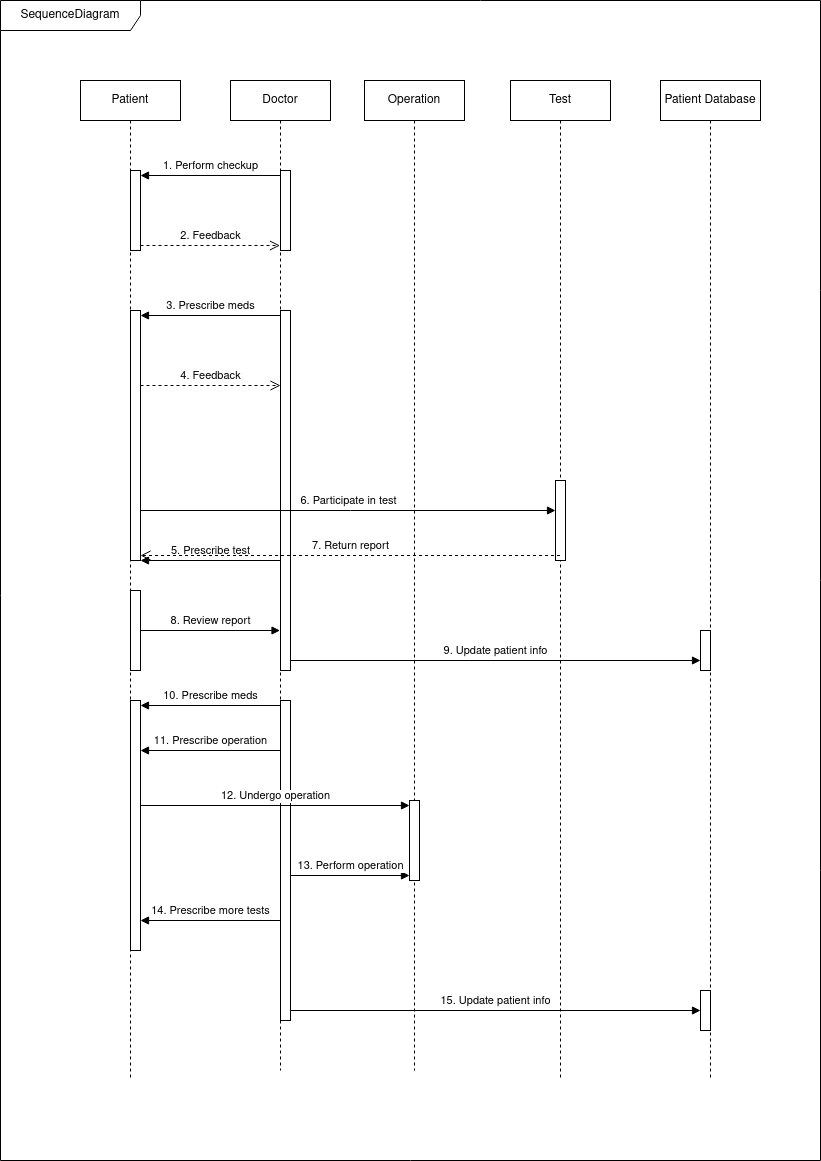

The diagram above was exported from draw.io. Its source (the exported page's mxGraphModel, read from the mxfile embedded in the PNG):
<mxGraphModel dx="1914" dy="981" grid="1" gridSize="10" guides="1" tooltips="1" connect="1" arrows="1" fold="1" page="1" pageScale="1" pageWidth="827" pageHeight="1169" math="0" shadow="0">
  <root>
    <mxCell id="0" />
    <mxCell id="1" parent="0" />
    <mxCell id="fTpMjoGTLieMNZacZk1k-1" value="SequenceDiagram" style="shape=umlFrame;whiteSpace=wrap;html=1;pointerEvents=0;width=140;height=30;" vertex="1" parent="1">
      <mxGeometry width="820" height="1160" as="geometry" />
    </mxCell>
    <mxCell id="fTpMjoGTLieMNZacZk1k-2" value="Patient" style="shape=umlLifeline;perimeter=lifelinePerimeter;whiteSpace=wrap;html=1;container=1;dropTarget=0;collapsible=0;recursiveResize=0;outlineConnect=0;portConstraint=eastwest;newEdgeStyle={&quot;curved&quot;:0,&quot;rounded&quot;:0};" vertex="1" parent="1">
      <mxGeometry x="80" y="80" width="100" height="1000" as="geometry" />
    </mxCell>
    <mxCell id="fTpMjoGTLieMNZacZk1k-7" value="" style="html=1;points=[[0,0,0,0,5],[0,1,0,0,-5],[1,0,0,0,5],[1,1,0,0,-5]];perimeter=orthogonalPerimeter;outlineConnect=0;targetShapes=umlLifeline;portConstraint=eastwest;newEdgeStyle={&quot;curved&quot;:0,&quot;rounded&quot;:0};" vertex="1" parent="fTpMjoGTLieMNZacZk1k-2">
      <mxGeometry x="50" y="90" width="10" height="80" as="geometry" />
    </mxCell>
    <mxCell id="fTpMjoGTLieMNZacZk1k-20" value="" style="html=1;points=[[0,0,0,0,5],[0,1,0,0,-5],[1,0,0,0,5],[1,1,0,0,-5]];perimeter=orthogonalPerimeter;outlineConnect=0;targetShapes=umlLifeline;portConstraint=eastwest;newEdgeStyle={&quot;curved&quot;:0,&quot;rounded&quot;:0};" vertex="1" parent="fTpMjoGTLieMNZacZk1k-2">
      <mxGeometry x="50" y="510" width="10" height="80" as="geometry" />
    </mxCell>
    <mxCell id="fTpMjoGTLieMNZacZk1k-25" value="" style="html=1;points=[[0,0,0,0,5],[0,1,0,0,-5],[1,0,0,0,5],[1,1,0,0,-5]];perimeter=orthogonalPerimeter;outlineConnect=0;targetShapes=umlLifeline;portConstraint=eastwest;newEdgeStyle={&quot;curved&quot;:0,&quot;rounded&quot;:0};" vertex="1" parent="fTpMjoGTLieMNZacZk1k-2">
      <mxGeometry x="50" y="620" width="10" height="250" as="geometry" />
    </mxCell>
    <mxCell id="fTpMjoGTLieMNZacZk1k-3" value="Doctor" style="shape=umlLifeline;perimeter=lifelinePerimeter;whiteSpace=wrap;html=1;container=1;dropTarget=0;collapsible=0;recursiveResize=0;outlineConnect=0;portConstraint=eastwest;newEdgeStyle={&quot;curved&quot;:0,&quot;rounded&quot;:0};" vertex="1" parent="1">
      <mxGeometry x="230" y="80" width="100" height="990" as="geometry" />
    </mxCell>
    <mxCell id="fTpMjoGTLieMNZacZk1k-10" value="" style="html=1;points=[[0,0,0,0,5],[0,1,0,0,-5],[1,0,0,0,5],[1,1,0,0,-5]];perimeter=orthogonalPerimeter;outlineConnect=0;targetShapes=umlLifeline;portConstraint=eastwest;newEdgeStyle={&quot;curved&quot;:0,&quot;rounded&quot;:0};" vertex="1" parent="fTpMjoGTLieMNZacZk1k-3">
      <mxGeometry x="50" y="90" width="10" height="80" as="geometry" />
    </mxCell>
    <mxCell id="fTpMjoGTLieMNZacZk1k-11" value="" style="html=1;points=[[0,0,0,0,5],[0,1,0,0,-5],[1,0,0,0,5],[1,1,0,0,-5]];perimeter=orthogonalPerimeter;outlineConnect=0;targetShapes=umlLifeline;portConstraint=eastwest;newEdgeStyle={&quot;curved&quot;:0,&quot;rounded&quot;:0};" vertex="1" parent="fTpMjoGTLieMNZacZk1k-3">
      <mxGeometry x="-100" y="230" width="10" height="250" as="geometry" />
    </mxCell>
    <mxCell id="fTpMjoGTLieMNZacZk1k-12" value="" style="html=1;points=[[0,0,0,0,5],[0,1,0,0,-5],[1,0,0,0,5],[1,1,0,0,-5]];perimeter=orthogonalPerimeter;outlineConnect=0;targetShapes=umlLifeline;portConstraint=eastwest;newEdgeStyle={&quot;curved&quot;:0,&quot;rounded&quot;:0};" vertex="1" parent="fTpMjoGTLieMNZacZk1k-3">
      <mxGeometry x="50" y="230" width="10" height="360" as="geometry" />
    </mxCell>
    <mxCell id="fTpMjoGTLieMNZacZk1k-13" value="3. Prescribe meds" style="html=1;verticalAlign=bottom;endArrow=block;curved=0;rounded=0;entryX=1;entryY=0;entryDx=0;entryDy=5;" edge="1" parent="fTpMjoGTLieMNZacZk1k-3" target="fTpMjoGTLieMNZacZk1k-11">
      <mxGeometry relative="1" as="geometry">
        <mxPoint x="50" y="235" as="sourcePoint" />
      </mxGeometry>
    </mxCell>
    <mxCell id="fTpMjoGTLieMNZacZk1k-14" value="4. Feedback" style="html=1;verticalAlign=bottom;endArrow=open;dashed=1;endSize=8;curved=0;rounded=0;" edge="1" parent="fTpMjoGTLieMNZacZk1k-3" source="fTpMjoGTLieMNZacZk1k-11">
      <mxGeometry relative="1" as="geometry">
        <mxPoint x="50" y="305" as="targetPoint" />
      </mxGeometry>
    </mxCell>
    <mxCell id="fTpMjoGTLieMNZacZk1k-16" value="5. Prescribe test" style="html=1;verticalAlign=bottom;endArrow=block;curved=0;rounded=0;" edge="1" parent="fTpMjoGTLieMNZacZk1k-3" source="fTpMjoGTLieMNZacZk1k-3" target="fTpMjoGTLieMNZacZk1k-11">
      <mxGeometry width="80" relative="1" as="geometry">
        <mxPoint x="380" y="360" as="sourcePoint" />
        <mxPoint x="460" y="360" as="targetPoint" />
      </mxGeometry>
    </mxCell>
    <mxCell id="fTpMjoGTLieMNZacZk1k-26" value="" style="html=1;points=[[0,0,0,0,5],[0,1,0,0,-5],[1,0,0,0,5],[1,1,0,0,-5]];perimeter=orthogonalPerimeter;outlineConnect=0;targetShapes=umlLifeline;portConstraint=eastwest;newEdgeStyle={&quot;curved&quot;:0,&quot;rounded&quot;:0};" vertex="1" parent="fTpMjoGTLieMNZacZk1k-3">
      <mxGeometry x="50" y="620" width="10" height="320" as="geometry" />
    </mxCell>
    <mxCell id="fTpMjoGTLieMNZacZk1k-4" value="&lt;div&gt;Patient Database&lt;/div&gt;" style="shape=umlLifeline;perimeter=lifelinePerimeter;whiteSpace=wrap;html=1;container=1;dropTarget=0;collapsible=0;recursiveResize=0;outlineConnect=0;portConstraint=eastwest;newEdgeStyle={&quot;curved&quot;:0,&quot;rounded&quot;:0};" vertex="1" parent="1">
      <mxGeometry x="660" y="80" width="100" height="1000" as="geometry" />
    </mxCell>
    <mxCell id="fTpMjoGTLieMNZacZk1k-23" value="" style="html=1;points=[[0,0,0,0,5],[0,1,0,0,-5],[1,0,0,0,5],[1,1,0,0,-5]];perimeter=orthogonalPerimeter;outlineConnect=0;targetShapes=umlLifeline;portConstraint=eastwest;newEdgeStyle={&quot;curved&quot;:0,&quot;rounded&quot;:0};" vertex="1" parent="fTpMjoGTLieMNZacZk1k-4">
      <mxGeometry x="40" y="550" width="10" height="40" as="geometry" />
    </mxCell>
    <mxCell id="fTpMjoGTLieMNZacZk1k-33" value="" style="html=1;points=[[0,0,0,0,5],[0,1,0,0,-5],[1,0,0,0,5],[1,1,0,0,-5]];perimeter=orthogonalPerimeter;outlineConnect=0;targetShapes=umlLifeline;portConstraint=eastwest;newEdgeStyle={&quot;curved&quot;:0,&quot;rounded&quot;:0};" vertex="1" parent="fTpMjoGTLieMNZacZk1k-4">
      <mxGeometry x="40" y="910" width="10" height="40" as="geometry" />
    </mxCell>
    <mxCell id="fTpMjoGTLieMNZacZk1k-5" value="Operation" style="shape=umlLifeline;perimeter=lifelinePerimeter;whiteSpace=wrap;html=1;container=1;dropTarget=0;collapsible=0;recursiveResize=0;outlineConnect=0;portConstraint=eastwest;newEdgeStyle={&quot;curved&quot;:0,&quot;rounded&quot;:0};" vertex="1" parent="1">
      <mxGeometry x="364" y="80" width="100" height="990" as="geometry" />
    </mxCell>
    <mxCell id="fTpMjoGTLieMNZacZk1k-29" value="" style="html=1;points=[[0,0,0,0,5],[0,1,0,0,-5],[1,0,0,0,5],[1,1,0,0,-5]];perimeter=orthogonalPerimeter;outlineConnect=0;targetShapes=umlLifeline;portConstraint=eastwest;newEdgeStyle={&quot;curved&quot;:0,&quot;rounded&quot;:0};" vertex="1" parent="fTpMjoGTLieMNZacZk1k-5">
      <mxGeometry x="45" y="720" width="10" height="80" as="geometry" />
    </mxCell>
    <mxCell id="fTpMjoGTLieMNZacZk1k-6" value="Test" style="shape=umlLifeline;perimeter=lifelinePerimeter;whiteSpace=wrap;html=1;container=1;dropTarget=0;collapsible=0;recursiveResize=0;outlineConnect=0;portConstraint=eastwest;newEdgeStyle={&quot;curved&quot;:0,&quot;rounded&quot;:0};" vertex="1" parent="1">
      <mxGeometry x="510" y="80" width="100" height="1000" as="geometry" />
    </mxCell>
    <mxCell id="fTpMjoGTLieMNZacZk1k-17" value="" style="html=1;points=[[0,0,0,0,5],[0,1,0,0,-5],[1,0,0,0,5],[1,1,0,0,-5]];perimeter=orthogonalPerimeter;outlineConnect=0;targetShapes=umlLifeline;portConstraint=eastwest;newEdgeStyle={&quot;curved&quot;:0,&quot;rounded&quot;:0};" vertex="1" parent="fTpMjoGTLieMNZacZk1k-6">
      <mxGeometry x="45" y="400" width="10" height="80" as="geometry" />
    </mxCell>
    <mxCell id="fTpMjoGTLieMNZacZk1k-8" value="1. Perform checkup" style="html=1;verticalAlign=bottom;endArrow=block;curved=0;rounded=0;entryX=1;entryY=0;entryDx=0;entryDy=5;" edge="1" target="fTpMjoGTLieMNZacZk1k-7" parent="1" source="fTpMjoGTLieMNZacZk1k-3">
      <mxGeometry relative="1" as="geometry">
        <mxPoint x="210" y="175" as="sourcePoint" />
      </mxGeometry>
    </mxCell>
    <mxCell id="fTpMjoGTLieMNZacZk1k-9" value="2. Feedback" style="html=1;verticalAlign=bottom;endArrow=open;dashed=1;endSize=8;curved=0;rounded=0;exitX=1;exitY=1;exitDx=0;exitDy=-5;" edge="1" source="fTpMjoGTLieMNZacZk1k-7" parent="1" target="fTpMjoGTLieMNZacZk1k-3">
      <mxGeometry relative="1" as="geometry">
        <mxPoint x="210" y="245" as="targetPoint" />
      </mxGeometry>
    </mxCell>
    <mxCell id="fTpMjoGTLieMNZacZk1k-18" value="6. Participate in test" style="html=1;verticalAlign=bottom;endArrow=block;curved=0;rounded=0;" edge="1" parent="1" source="fTpMjoGTLieMNZacZk1k-11" target="fTpMjoGTLieMNZacZk1k-17">
      <mxGeometry width="80" relative="1" as="geometry">
        <mxPoint x="610" y="440" as="sourcePoint" />
        <mxPoint x="690" y="440" as="targetPoint" />
        <Array as="points">
          <mxPoint x="350" y="510" />
        </Array>
      </mxGeometry>
    </mxCell>
    <mxCell id="fTpMjoGTLieMNZacZk1k-19" value="7. Return report" style="html=1;verticalAlign=bottom;endArrow=open;dashed=1;endSize=8;curved=0;rounded=0;entryX=1;entryY=1;entryDx=0;entryDy=-5;entryPerimeter=0;" edge="1" parent="1" source="fTpMjoGTLieMNZacZk1k-6" target="fTpMjoGTLieMNZacZk1k-11">
      <mxGeometry relative="1" as="geometry">
        <mxPoint x="690" y="440" as="sourcePoint" />
        <mxPoint x="610" y="440" as="targetPoint" />
      </mxGeometry>
    </mxCell>
    <mxCell id="fTpMjoGTLieMNZacZk1k-22" value="&lt;div&gt;8. Review report&lt;/div&gt;" style="html=1;verticalAlign=bottom;endArrow=block;curved=0;rounded=0;" edge="1" parent="1" source="fTpMjoGTLieMNZacZk1k-20" target="fTpMjoGTLieMNZacZk1k-3">
      <mxGeometry width="80" relative="1" as="geometry">
        <mxPoint x="610" y="440" as="sourcePoint" />
        <mxPoint x="690" y="440" as="targetPoint" />
      </mxGeometry>
    </mxCell>
    <mxCell id="fTpMjoGTLieMNZacZk1k-24" value="&lt;div&gt;9. Update patient info&lt;/div&gt;" style="html=1;verticalAlign=bottom;endArrow=block;curved=0;rounded=0;" edge="1" parent="1" source="fTpMjoGTLieMNZacZk1k-12">
      <mxGeometry width="80" relative="1" as="geometry">
        <mxPoint x="320" y="660" as="sourcePoint" />
        <mxPoint x="700" y="660" as="targetPoint" />
      </mxGeometry>
    </mxCell>
    <mxCell id="fTpMjoGTLieMNZacZk1k-27" value="&lt;div&gt;10. Prescribe meds&lt;/div&gt;" style="html=1;verticalAlign=bottom;endArrow=block;curved=0;rounded=0;entryX=1;entryY=0;entryDx=0;entryDy=5;entryPerimeter=0;" edge="1" parent="1" source="fTpMjoGTLieMNZacZk1k-3" target="fTpMjoGTLieMNZacZk1k-25">
      <mxGeometry width="80" relative="1" as="geometry">
        <mxPoint x="610" y="440" as="sourcePoint" />
        <mxPoint x="690" y="440" as="targetPoint" />
      </mxGeometry>
    </mxCell>
    <mxCell id="fTpMjoGTLieMNZacZk1k-28" value="11. Prescribe operation" style="html=1;verticalAlign=bottom;endArrow=block;curved=0;rounded=0;entryX=1;entryY=0;entryDx=0;entryDy=5;entryPerimeter=0;" edge="1" parent="1">
      <mxGeometry width="80" relative="1" as="geometry">
        <mxPoint x="280" y="750" as="sourcePoint" />
        <mxPoint x="140" y="750" as="targetPoint" />
      </mxGeometry>
    </mxCell>
    <mxCell id="fTpMjoGTLieMNZacZk1k-30" value="&lt;div&gt;12. Undergo operation&lt;/div&gt;" style="html=1;verticalAlign=bottom;endArrow=block;curved=0;rounded=0;entryX=0;entryY=0;entryDx=0;entryDy=5;entryPerimeter=0;" edge="1" parent="1" source="fTpMjoGTLieMNZacZk1k-25" target="fTpMjoGTLieMNZacZk1k-29">
      <mxGeometry width="80" relative="1" as="geometry">
        <mxPoint x="610" y="1030" as="sourcePoint" />
        <mxPoint x="690" y="1030" as="targetPoint" />
      </mxGeometry>
    </mxCell>
    <mxCell id="fTpMjoGTLieMNZacZk1k-31" value="&lt;div&gt;13. Perform operation&lt;/div&gt;" style="html=1;verticalAlign=bottom;endArrow=block;curved=0;rounded=0;entryX=0;entryY=1;entryDx=0;entryDy=-5;entryPerimeter=0;" edge="1" parent="1" source="fTpMjoGTLieMNZacZk1k-26" target="fTpMjoGTLieMNZacZk1k-29">
      <mxGeometry width="80" relative="1" as="geometry">
        <mxPoint x="610" y="1030" as="sourcePoint" />
        <mxPoint x="690" y="1030" as="targetPoint" />
      </mxGeometry>
    </mxCell>
    <mxCell id="fTpMjoGTLieMNZacZk1k-32" value="14. Prescribe more tests" style="html=1;verticalAlign=bottom;endArrow=block;curved=0;rounded=0;entryX=1;entryY=0;entryDx=0;entryDy=5;entryPerimeter=0;" edge="1" parent="1">
      <mxGeometry width="80" relative="1" as="geometry">
        <mxPoint x="280" y="920" as="sourcePoint" />
        <mxPoint x="140" y="920" as="targetPoint" />
      </mxGeometry>
    </mxCell>
    <mxCell id="fTpMjoGTLieMNZacZk1k-35" value="&lt;div&gt;15. Update patient info&lt;/div&gt;" style="html=1;verticalAlign=bottom;endArrow=block;curved=0;rounded=0;" edge="1" parent="1">
      <mxGeometry width="80" relative="1" as="geometry">
        <mxPoint x="290" y="1010" as="sourcePoint" />
        <mxPoint x="700" y="1010" as="targetPoint" />
      </mxGeometry>
    </mxCell>
  </root>
</mxGraphModel>